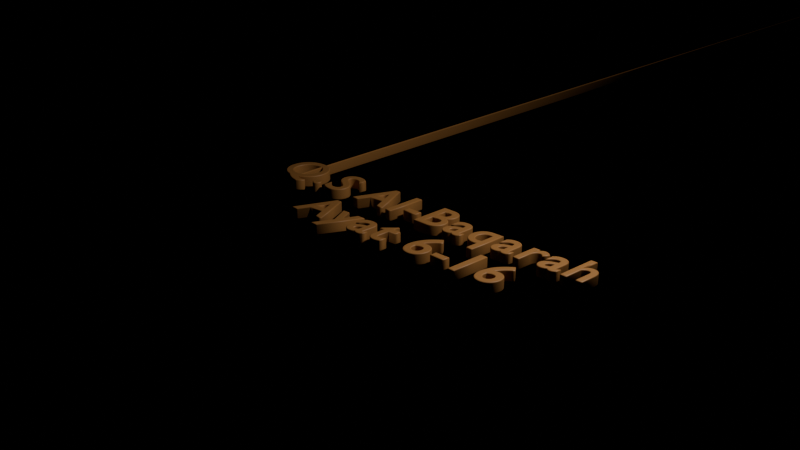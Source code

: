 # Source: Al-Baqarah_6-16.blend  (saved by Blender 4.1.24; exported with 4.5.12 LTS)
import bpy
from mathutils import Matrix  # noqa: F401  (used for matrix-valued properties, if any)

bpy.ops.wm.read_factory_settings(use_empty=True)
scene = bpy.context.scene
scene.name = 'Scene'

# ---- collections
col_collection = bpy.data.collections.new('Collection'); scene.collection.children.link(col_collection)

# ---- materials (node trees are filled in below, after node groups)
mat_material_001 = bpy.data.materials.new('Material.001')
mat_material_001.use_transparent_shadow = False

# ---- material node trees
mat_material_001.use_nodes = True; mat_material_001.node_tree.nodes.clear()
_N = mat_material_001.node_tree.nodes; _L = mat_material_001.node_tree.links
n0 = _N.new('ShaderNodeBsdfPrincipled'); n0.name = 'Principled BSDF'; n0.location = (10, 300)
n0.inputs[0].default_value = (0.4587, 0.2094, 0.0607, 1.0)
n1 = _N.new('ShaderNodeOutputMaterial'); n1.name = 'Material'; n1.location = (300, 300)
_L.new(n0.outputs[0], n1.inputs[0])
n1.is_active_output = True

# ---- world
world_world = bpy.data.worlds.new('World'); scene.world = world_world
world_world.use_nodes = True; world_world.node_tree.nodes.clear()
_N = world_world.node_tree.nodes; _L = world_world.node_tree.links
n0 = _N.new('ShaderNodeOutputWorld'); n0.name = 'World Output'; n0.location = (300, 300)
n1 = _N.new('ShaderNodeBsdfSheen'); n1.name = 'Sheen BSDF'; n1.location = (10, 300)
n1.inputs[0].default_value = (0.05088, 0.05088, 0.05088, 1.0)
_L.new(n1.outputs[0], n0.inputs[0])
n0.is_active_output = True
world_world.color = (0.05088, 0.05088, 0.05088)
world_world.use_sun_shadow = False
world_world.sun_shadow_jitter_overblur = 0.0

# ---- lights
light_light = bpy.data.lights.new('Light', 'POINT')
light_light.transmission_factor = 0.0
light_light.energy = 1000.0
light_light.shadow_soft_size = 0.1
light_light.shadow_maximum_resolution = 0.006
light_light.use_absolute_resolution = True

# ---- curves / text
txt_teks = bpy.data.curves.new('Teks', 'FONT')
txt_teks.dimensions = '2D'
txt_teks.body = 'Q.S Al-Baqarah \nAyat 6-16'
txt_teks.materials.append(mat_material_001)
txt_teks.bevel_resolution = 9
txt_teks.extrude = 0.1
txt_teks.bevel_depth = 0.02
txt_teks.align_x = 'CENTER'
txt_teks.size = 1.1
txt_teks.space_character = 1.1
txt_teks.shear = 0.2

# ---- objects
ob_light = bpy.data.objects.new('Light', light_light)
ob_teks = bpy.data.objects.new('Teks', txt_teks)

# ---- transforms, parenting, visibility, modifiers, constraints
ob_light.location = (4.076, 1.005, 5.904)
ob_light.rotation_euler = (0.6503, 0.05522, 1.866)
ob_light.lock_rotations_4d = False
ob_light.empty_display_type = 'ARROWS'
ob_light.color = (0.0, 0.0, 0.0, 0.0)
ob_light.lineart.crease_threshold = 0.0
ob_teks.location = (0.0, 0.0, 0.0)

# ---- collection membership
col_collection.objects.link(ob_light)
col_collection.objects.link(ob_teks)

# ---- scene / render settings (as saved in the file)
scene.frame_start = 1; scene.frame_end = 250; scene.frame_set(1)
scene.render.engine = 'BLENDER_EEVEE_NEXT'
scene.cycles.sampling_pattern = 'TABULATED_SOBOL'
scene.eevee.ray_tracing_options.trace_max_roughness = 0.0
bpy.context.view_layer.update()

# ---- added for rendering (the .blend has no active camera): camera
cam_auto = bpy.data.cameras.new('AutoCamera')
cam_auto.lens = 50.0
cam_auto.sensor_width = 36.0
cam_auto.clip_end = 1000.0
ob_auto_camera = bpy.data.objects.new('AutoCamera', cam_auto)
scene.collection.objects.link(ob_auto_camera)
ob_auto_camera.location = (11.8293, -14.9027, 9.80312)
ob_auto_camera.rotation_euler = (1.09748, -7.21219e-08, 0.694738)
scene.camera = ob_auto_camera
bpy.context.view_layer.update()
